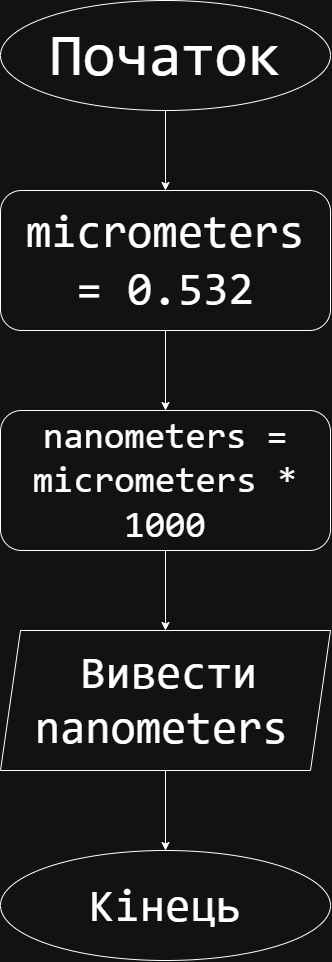

The diagram above was exported from draw.io. Its source (the exported page's mxGraphModel, read from the mxfile embedded in the PNG):
<mxGraphModel dx="930" dy="1335" grid="1" gridSize="10" guides="1" tooltips="1" connect="1" arrows="1" fold="1" page="1" pageScale="1" pageWidth="827" pageHeight="1169" math="0" shadow="0">
  <root>
    <mxCell id="0" />
    <mxCell id="1" parent="0" />
    <mxCell id="nUzNTZK3ueGrh3yPPL76-1" parent="1" style="ellipse;whiteSpace=wrap;html=1;shapeInside=1;autosizeText=1;fontSize=60;" value="&lt;code&gt;Початок&lt;/code&gt;" vertex="1">
      <mxGeometry height="110" width="330" x="210" y="30" as="geometry" />
    </mxCell>
    <mxCell id="nUzNTZK3ueGrh3yPPL76-2" parent="1" style="rounded=1;whiteSpace=wrap;html=1;roundedPerimeter=1;autosizeText=1;fontSize=46;" value="&lt;code&gt;micrometers = 0.532&lt;/code&gt;" vertex="1">
      <mxGeometry height="140" width="330" x="210" y="220" as="geometry" />
    </mxCell>
    <mxCell id="nUzNTZK3ueGrh3yPPL76-3" parent="1" style="rounded=1;whiteSpace=wrap;html=1;roundedPerimeter=1;fontSize=37;" value="&lt;code&gt;nanometers = micrometers * 1000&lt;/code&gt;" vertex="1">
      <mxGeometry height="140" width="330" x="210" y="440" as="geometry" />
    </mxCell>
    <mxCell id="nUzNTZK3ueGrh3yPPL76-4" parent="1" style="shape=parallelogram;perimeter=parallelogramPerimeter;whiteSpace=wrap;html=1;shapeInside=1;fixedSize=1;" value="&lt;br&gt;&lt;code&gt;&lt;font style=&quot;font-size: 46px;&quot;&gt;Вивести nanometers&lt;/font&gt;&lt;/code&gt;" vertex="1">
      <mxGeometry height="140" width="330" x="210" y="660" as="geometry" />
    </mxCell>
    <mxCell id="nUzNTZK3ueGrh3yPPL76-5" parent="1" style="ellipse;whiteSpace=wrap;html=1;shapeInside=1;" value="&lt;br&gt;&lt;code&gt;&lt;font style=&quot;font-size: 46px;&quot;&gt;Кінець&lt;/font&gt;&lt;/code&gt;" vertex="1">
      <mxGeometry height="110" width="330" x="210" y="880" as="geometry" />
    </mxCell>
    <mxCell id="nUzNTZK3ueGrh3yPPL76-6" edge="1" parent="1" source="nUzNTZK3ueGrh3yPPL76-1" style="endArrow=classic;html=1;rounded=0;defaultLabelBackgroundColor=page;labelPadding=0 4;exitX=0.5;exitY=1;exitDx=0;exitDy=0;entryX=0.5;entryY=0;entryDx=0;entryDy=0;" target="nUzNTZK3ueGrh3yPPL76-2" value="">
      <mxGeometry height="50" relative="1" width="50" as="geometry">
        <mxPoint x="430" y="230" as="sourcePoint" />
        <mxPoint x="480" y="180" as="targetPoint" />
      </mxGeometry>
    </mxCell>
    <mxCell id="nUzNTZK3ueGrh3yPPL76-7" edge="1" parent="1" source="nUzNTZK3ueGrh3yPPL76-2" style="endArrow=classic;html=1;rounded=0;defaultLabelBackgroundColor=page;labelPadding=0 4;entryX=0.5;entryY=0;entryDx=0;entryDy=0;" target="nUzNTZK3ueGrh3yPPL76-3" value="">
      <mxGeometry height="50" relative="1" width="50" as="geometry">
        <mxPoint x="60" y="430" as="sourcePoint" />
        <mxPoint x="110" y="380" as="targetPoint" />
      </mxGeometry>
    </mxCell>
    <mxCell id="nUzNTZK3ueGrh3yPPL76-8" edge="1" parent="1" source="nUzNTZK3ueGrh3yPPL76-3" style="endArrow=classic;html=1;rounded=0;defaultLabelBackgroundColor=page;labelPadding=0 4;entryX=0.5;entryY=0;entryDx=0;entryDy=0;exitX=0.5;exitY=1;exitDx=0;exitDy=0;" target="nUzNTZK3ueGrh3yPPL76-4" value="">
      <mxGeometry height="50" relative="1" width="50" as="geometry">
        <mxPoint x="60" y="640" as="sourcePoint" />
        <mxPoint x="110" y="590" as="targetPoint" />
      </mxGeometry>
    </mxCell>
    <mxCell id="nUzNTZK3ueGrh3yPPL76-9" edge="1" parent="1" source="nUzNTZK3ueGrh3yPPL76-4" style="endArrow=classic;html=1;rounded=0;defaultLabelBackgroundColor=page;labelPadding=0 4;entryX=0.5;entryY=0;entryDx=0;entryDy=0;exitX=0.5;exitY=1;exitDx=0;exitDy=0;" target="nUzNTZK3ueGrh3yPPL76-5" value="">
      <mxGeometry height="50" relative="1" width="50" as="geometry">
        <mxPoint x="80" y="910" as="sourcePoint" />
        <mxPoint x="130" y="860" as="targetPoint" />
      </mxGeometry>
    </mxCell>
  </root>
</mxGraphModel>